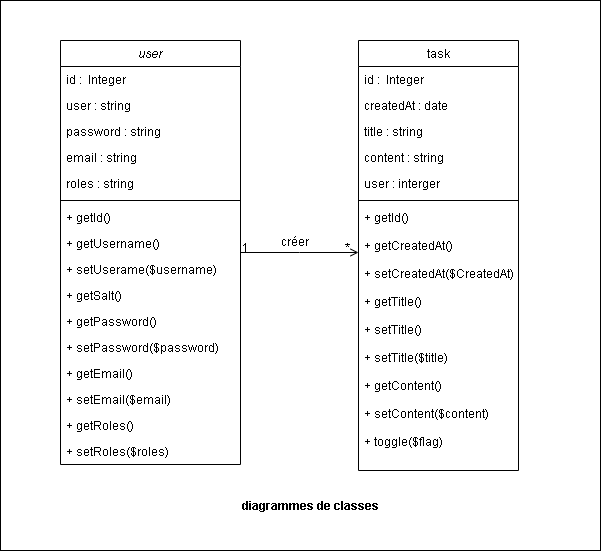

The diagram above was exported from draw.io. Its source (the exported page's mxGraphModel, read from the mxfile embedded in the PNG):
<mxGraphModel dx="868" dy="483" grid="1" gridSize="10" guides="1" tooltips="1" connect="1" arrows="1" fold="1" page="1" pageScale="1" pageWidth="827" pageHeight="1169" math="0" shadow="0">
  <root>
    <mxCell id="WIyWlLk6GJQsqaUBKTNV-0" />
    <mxCell id="WIyWlLk6GJQsqaUBKTNV-1" parent="WIyWlLk6GJQsqaUBKTNV-0" />
    <mxCell id="zkfFHV4jXpPFQw0GAbJ--0" value="user" style="swimlane;fontStyle=2;align=center;verticalAlign=top;childLayout=stackLayout;horizontal=1;startSize=26;horizontalStack=0;resizeParent=1;resizeLast=0;collapsible=1;marginBottom=0;rounded=0;shadow=0;strokeWidth=1;strokeColor=#000000;" parent="WIyWlLk6GJQsqaUBKTNV-1" vertex="1">
      <mxGeometry x="210" y="120" width="180" height="424" as="geometry">
        <mxRectangle x="230" y="140" width="160" height="26" as="alternateBounds" />
      </mxGeometry>
    </mxCell>
    <mxCell id="zkfFHV4jXpPFQw0GAbJ--1" value="id :  Integer" style="text;align=left;verticalAlign=top;spacingLeft=4;spacingRight=4;overflow=hidden;rotatable=0;points=[[0,0.5],[1,0.5]];portConstraint=eastwest;" parent="zkfFHV4jXpPFQw0GAbJ--0" vertex="1">
      <mxGeometry y="26" width="180" height="26" as="geometry" />
    </mxCell>
    <mxCell id="zkfFHV4jXpPFQw0GAbJ--2" value="user : string" style="text;align=left;verticalAlign=top;spacingLeft=4;spacingRight=4;overflow=hidden;rotatable=0;points=[[0,0.5],[1,0.5]];portConstraint=eastwest;rounded=0;shadow=0;html=0;" parent="zkfFHV4jXpPFQw0GAbJ--0" vertex="1">
      <mxGeometry y="52" width="180" height="26" as="geometry" />
    </mxCell>
    <mxCell id="7yPCXbrVA_9c789PcTLx-0" value="password : string" style="text;align=left;verticalAlign=top;spacingLeft=4;spacingRight=4;overflow=hidden;rotatable=0;points=[[0,0.5],[1,0.5]];portConstraint=eastwest;rounded=0;shadow=0;html=0;" vertex="1" parent="zkfFHV4jXpPFQw0GAbJ--0">
      <mxGeometry y="78" width="180" height="26" as="geometry" />
    </mxCell>
    <mxCell id="zkfFHV4jXpPFQw0GAbJ--3" value="email : string" style="text;align=left;verticalAlign=top;spacingLeft=4;spacingRight=4;overflow=hidden;rotatable=0;points=[[0,0.5],[1,0.5]];portConstraint=eastwest;rounded=0;shadow=0;html=0;" parent="zkfFHV4jXpPFQw0GAbJ--0" vertex="1">
      <mxGeometry y="104" width="180" height="26" as="geometry" />
    </mxCell>
    <mxCell id="7yPCXbrVA_9c789PcTLx-2" value="roles : string" style="text;align=left;verticalAlign=top;spacingLeft=4;spacingRight=4;overflow=hidden;rotatable=0;points=[[0,0.5],[1,0.5]];portConstraint=eastwest;rounded=0;shadow=0;html=0;" vertex="1" parent="zkfFHV4jXpPFQw0GAbJ--0">
      <mxGeometry y="130" width="180" height="26" as="geometry" />
    </mxCell>
    <mxCell id="zkfFHV4jXpPFQw0GAbJ--4" value="" style="line;html=1;strokeWidth=1;align=left;verticalAlign=middle;spacingTop=-1;spacingLeft=3;spacingRight=3;rotatable=0;labelPosition=right;points=[];portConstraint=eastwest;" parent="zkfFHV4jXpPFQw0GAbJ--0" vertex="1">
      <mxGeometry y="156" width="180" height="8" as="geometry" />
    </mxCell>
    <mxCell id="zkfFHV4jXpPFQw0GAbJ--5" value="+ getId()" style="text;align=left;verticalAlign=top;spacingLeft=4;spacingRight=4;overflow=hidden;rotatable=0;points=[[0,0.5],[1,0.5]];portConstraint=eastwest;strokeColor=none;" parent="zkfFHV4jXpPFQw0GAbJ--0" vertex="1">
      <mxGeometry y="164" width="180" height="26" as="geometry" />
    </mxCell>
    <mxCell id="7yPCXbrVA_9c789PcTLx-3" value="+ getUsername()&#10;" style="text;align=left;verticalAlign=top;spacingLeft=4;spacingRight=4;overflow=hidden;rotatable=0;points=[[0,0.5],[1,0.5]];portConstraint=eastwest;" vertex="1" parent="zkfFHV4jXpPFQw0GAbJ--0">
      <mxGeometry y="190" width="180" height="26" as="geometry" />
    </mxCell>
    <mxCell id="7yPCXbrVA_9c789PcTLx-4" value="+ setUserame($username)" style="text;align=left;verticalAlign=top;spacingLeft=4;spacingRight=4;overflow=hidden;rotatable=0;points=[[0,0.5],[1,0.5]];portConstraint=eastwest;" vertex="1" parent="zkfFHV4jXpPFQw0GAbJ--0">
      <mxGeometry y="216" width="180" height="26" as="geometry" />
    </mxCell>
    <mxCell id="7yPCXbrVA_9c789PcTLx-5" value="+ getSalt()" style="text;align=left;verticalAlign=top;spacingLeft=4;spacingRight=4;overflow=hidden;rotatable=0;points=[[0,0.5],[1,0.5]];portConstraint=eastwest;" vertex="1" parent="zkfFHV4jXpPFQw0GAbJ--0">
      <mxGeometry y="242" width="180" height="26" as="geometry" />
    </mxCell>
    <mxCell id="7yPCXbrVA_9c789PcTLx-6" value="+ getPassword()" style="text;align=left;verticalAlign=top;spacingLeft=4;spacingRight=4;overflow=hidden;rotatable=0;points=[[0,0.5],[1,0.5]];portConstraint=eastwest;" vertex="1" parent="zkfFHV4jXpPFQw0GAbJ--0">
      <mxGeometry y="268" width="180" height="26" as="geometry" />
    </mxCell>
    <mxCell id="7yPCXbrVA_9c789PcTLx-7" value="+ setPassword($password)" style="text;align=left;verticalAlign=top;spacingLeft=4;spacingRight=4;overflow=hidden;rotatable=0;points=[[0,0.5],[1,0.5]];portConstraint=eastwest;" vertex="1" parent="zkfFHV4jXpPFQw0GAbJ--0">
      <mxGeometry y="294" width="180" height="26" as="geometry" />
    </mxCell>
    <mxCell id="7yPCXbrVA_9c789PcTLx-8" value="+ getEmail()" style="text;align=left;verticalAlign=top;spacingLeft=4;spacingRight=4;overflow=hidden;rotatable=0;points=[[0,0.5],[1,0.5]];portConstraint=eastwest;" vertex="1" parent="zkfFHV4jXpPFQw0GAbJ--0">
      <mxGeometry y="320" width="180" height="26" as="geometry" />
    </mxCell>
    <mxCell id="7yPCXbrVA_9c789PcTLx-9" value="+ setEmail($email)" style="text;align=left;verticalAlign=top;spacingLeft=4;spacingRight=4;overflow=hidden;rotatable=0;points=[[0,0.5],[1,0.5]];portConstraint=eastwest;" vertex="1" parent="zkfFHV4jXpPFQw0GAbJ--0">
      <mxGeometry y="346" width="180" height="26" as="geometry" />
    </mxCell>
    <mxCell id="7yPCXbrVA_9c789PcTLx-10" value="+ getRoles()" style="text;align=left;verticalAlign=top;spacingLeft=4;spacingRight=4;overflow=hidden;rotatable=0;points=[[0,0.5],[1,0.5]];portConstraint=eastwest;" vertex="1" parent="zkfFHV4jXpPFQw0GAbJ--0">
      <mxGeometry y="372" width="180" height="26" as="geometry" />
    </mxCell>
    <mxCell id="7yPCXbrVA_9c789PcTLx-11" value="+ setRoles($roles)" style="text;align=left;verticalAlign=top;spacingLeft=4;spacingRight=4;overflow=hidden;rotatable=0;points=[[0,0.5],[1,0.5]];portConstraint=eastwest;" vertex="1" parent="zkfFHV4jXpPFQw0GAbJ--0">
      <mxGeometry y="398" width="180" height="26" as="geometry" />
    </mxCell>
    <mxCell id="zkfFHV4jXpPFQw0GAbJ--17" value="task" style="swimlane;fontStyle=0;align=center;verticalAlign=top;childLayout=stackLayout;horizontal=1;startSize=26;horizontalStack=0;resizeParent=1;resizeLast=0;collapsible=1;marginBottom=0;rounded=0;shadow=0;strokeWidth=1;" parent="WIyWlLk6GJQsqaUBKTNV-1" vertex="1">
      <mxGeometry x="508" y="120" width="160" height="430" as="geometry">
        <mxRectangle x="550" y="140" width="160" height="26" as="alternateBounds" />
      </mxGeometry>
    </mxCell>
    <mxCell id="zkfFHV4jXpPFQw0GAbJ--18" value="id :  Integer" style="text;align=left;verticalAlign=top;spacingLeft=4;spacingRight=4;overflow=hidden;rotatable=0;points=[[0,0.5],[1,0.5]];portConstraint=eastwest;" parent="zkfFHV4jXpPFQw0GAbJ--17" vertex="1">
      <mxGeometry y="26" width="160" height="26" as="geometry" />
    </mxCell>
    <mxCell id="zkfFHV4jXpPFQw0GAbJ--19" value="createdAt : date" style="text;align=left;verticalAlign=top;spacingLeft=4;spacingRight=4;overflow=hidden;rotatable=0;points=[[0,0.5],[1,0.5]];portConstraint=eastwest;rounded=0;shadow=0;html=0;" parent="zkfFHV4jXpPFQw0GAbJ--17" vertex="1">
      <mxGeometry y="52" width="160" height="26" as="geometry" />
    </mxCell>
    <mxCell id="zkfFHV4jXpPFQw0GAbJ--20" value="title : string" style="text;align=left;verticalAlign=top;spacingLeft=4;spacingRight=4;overflow=hidden;rotatable=0;points=[[0,0.5],[1,0.5]];portConstraint=eastwest;rounded=0;shadow=0;html=0;" parent="zkfFHV4jXpPFQw0GAbJ--17" vertex="1">
      <mxGeometry y="78" width="160" height="26" as="geometry" />
    </mxCell>
    <mxCell id="zkfFHV4jXpPFQw0GAbJ--22" value="content : string " style="text;align=left;verticalAlign=top;spacingLeft=4;spacingRight=4;overflow=hidden;rotatable=0;points=[[0,0.5],[1,0.5]];portConstraint=eastwest;rounded=0;shadow=0;html=0;" parent="zkfFHV4jXpPFQw0GAbJ--17" vertex="1">
      <mxGeometry y="104" width="160" height="26" as="geometry" />
    </mxCell>
    <mxCell id="zkfFHV4jXpPFQw0GAbJ--24" value="user : interger" style="text;align=left;verticalAlign=top;spacingLeft=4;spacingRight=4;overflow=hidden;rotatable=0;points=[[0,0.5],[1,0.5]];portConstraint=eastwest;" parent="zkfFHV4jXpPFQw0GAbJ--17" vertex="1">
      <mxGeometry y="130" width="160" height="26" as="geometry" />
    </mxCell>
    <mxCell id="zkfFHV4jXpPFQw0GAbJ--23" value="" style="line;html=1;strokeWidth=1;align=left;verticalAlign=middle;spacingTop=-1;spacingLeft=3;spacingRight=3;rotatable=0;labelPosition=right;points=[];portConstraint=eastwest;" parent="zkfFHV4jXpPFQw0GAbJ--17" vertex="1">
      <mxGeometry y="156" width="160" height="8" as="geometry" />
    </mxCell>
    <mxCell id="7yPCXbrVA_9c789PcTLx-12" value="+ getId()&#10;&#10;+ getCreatedAt()&#10;&#10;+ setCreatedAt($CreatedAt)&#10;&#10;+ getTitle()&#10;&#10;+ setTitle()&#10;&#10;+ setTitle($title)&#10;&#10;+ getContent()&#10;&#10;+ setContent($content)&#10;&#10;+ toggle($flag)" style="text;align=left;verticalAlign=top;spacingLeft=4;spacingRight=4;overflow=hidden;rotatable=0;points=[[0,0.5],[1,0.5]];portConstraint=eastwest;rounded=0;shadow=0;html=0;" vertex="1" parent="zkfFHV4jXpPFQw0GAbJ--17">
      <mxGeometry y="164" width="160" height="266" as="geometry" />
    </mxCell>
    <mxCell id="zkfFHV4jXpPFQw0GAbJ--26" value="" style="endArrow=open;shadow=0;strokeWidth=1;strokeColor=#000000;rounded=0;endFill=1;edgeStyle=elbowEdgeStyle;elbow=vertical;" parent="WIyWlLk6GJQsqaUBKTNV-1" source="zkfFHV4jXpPFQw0GAbJ--0" target="zkfFHV4jXpPFQw0GAbJ--17" edge="1">
      <mxGeometry x="0.5" y="41" relative="1" as="geometry">
        <mxPoint x="380" y="192" as="sourcePoint" />
        <mxPoint x="540" y="192" as="targetPoint" />
        <mxPoint x="-40" y="32" as="offset" />
      </mxGeometry>
    </mxCell>
    <mxCell id="zkfFHV4jXpPFQw0GAbJ--27" value="1" style="resizable=0;align=left;verticalAlign=bottom;labelBackgroundColor=none;fontSize=12;" parent="zkfFHV4jXpPFQw0GAbJ--26" connectable="0" vertex="1">
      <mxGeometry x="-1" relative="1" as="geometry">
        <mxPoint y="4" as="offset" />
      </mxGeometry>
    </mxCell>
    <mxCell id="zkfFHV4jXpPFQw0GAbJ--28" value="*" style="resizable=0;align=right;verticalAlign=bottom;labelBackgroundColor=none;fontSize=12;" parent="zkfFHV4jXpPFQw0GAbJ--26" connectable="0" vertex="1">
      <mxGeometry x="1" relative="1" as="geometry">
        <mxPoint x="-7" y="4" as="offset" />
      </mxGeometry>
    </mxCell>
    <mxCell id="zkfFHV4jXpPFQw0GAbJ--29" value="créer" style="text;html=1;resizable=0;points=[];;align=center;verticalAlign=middle;labelBackgroundColor=none;rounded=0;shadow=0;strokeWidth=1;fontSize=12;" parent="zkfFHV4jXpPFQw0GAbJ--26" vertex="1" connectable="0">
      <mxGeometry x="0.5" y="49" relative="1" as="geometry">
        <mxPoint x="-36" y="37" as="offset" />
      </mxGeometry>
    </mxCell>
    <mxCell id="7yPCXbrVA_9c789PcTLx-14" value="" style="rounded=0;whiteSpace=wrap;html=1;strokeColor=#000000;fillColor=none;" vertex="1" parent="WIyWlLk6GJQsqaUBKTNV-1">
      <mxGeometry x="150" y="80" width="600" height="550" as="geometry" />
    </mxCell>
    <mxCell id="7yPCXbrVA_9c789PcTLx-15" value="diagrammes de classes" style="text;html=1;strokeColor=none;fillColor=none;align=center;verticalAlign=middle;whiteSpace=wrap;rounded=0;fontStyle=1" vertex="1" parent="WIyWlLk6GJQsqaUBKTNV-1">
      <mxGeometry x="340" y="575" width="240" height="20" as="geometry" />
    </mxCell>
  </root>
</mxGraphModel>